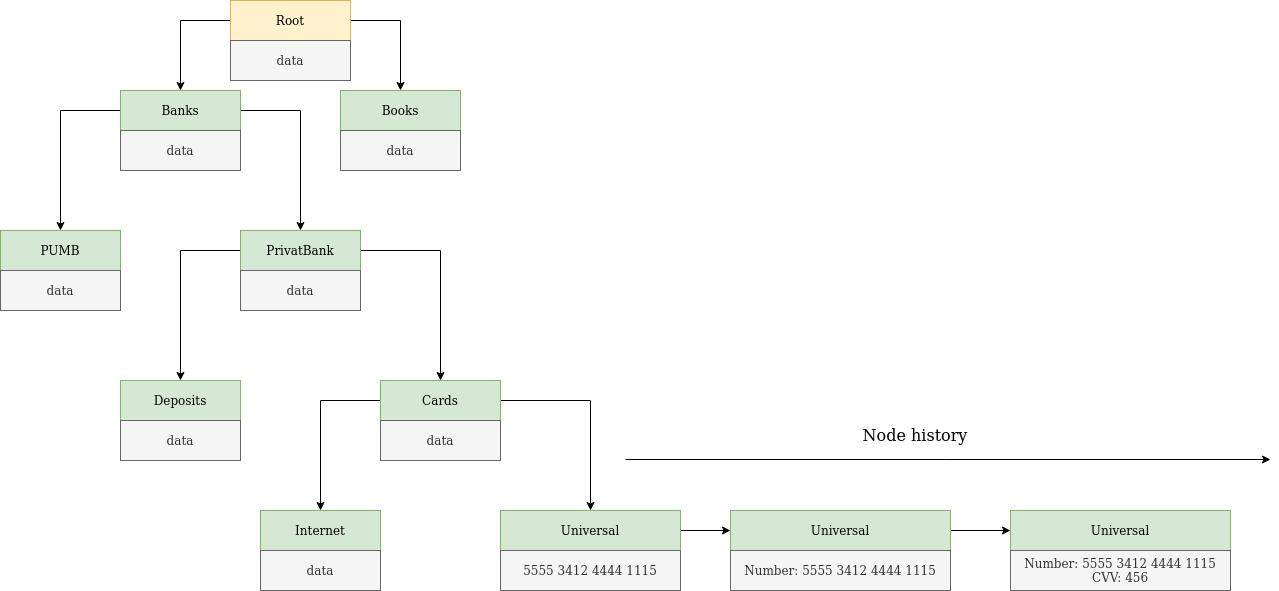

The diagram above was exported from draw.io. Its source (the exported page's mxGraphModel, read from the mxfile embedded in the PNG):
<mxGraphModel dx="1115" dy="763" grid="1" gridSize="10" guides="1" tooltips="1" connect="1" arrows="1" fold="1" page="1" pageScale="1" pageWidth="2339" pageHeight="3300" math="0" shadow="0">
  <root>
    <mxCell id="0" />
    <mxCell id="1" parent="0" />
    <mxCell id="qEv03eJFUGlhBp4SYGOG-4" style="edgeStyle=orthogonalEdgeStyle;rounded=0;orthogonalLoop=1;jettySize=auto;html=1;exitX=0;exitY=0.5;exitDx=0;exitDy=0;entryX=0.5;entryY=0;entryDx=0;entryDy=0;" edge="1" parent="1" source="qEv03eJFUGlhBp4SYGOG-1" target="qEv03eJFUGlhBp4SYGOG-2">
      <mxGeometry relative="1" as="geometry" />
    </mxCell>
    <mxCell id="qEv03eJFUGlhBp4SYGOG-6" style="edgeStyle=orthogonalEdgeStyle;rounded=0;orthogonalLoop=1;jettySize=auto;html=1;exitX=1;exitY=0.5;exitDx=0;exitDy=0;entryX=0.5;entryY=0;entryDx=0;entryDy=0;" edge="1" parent="1" source="qEv03eJFUGlhBp4SYGOG-1" target="qEv03eJFUGlhBp4SYGOG-3">
      <mxGeometry relative="1" as="geometry" />
    </mxCell>
    <mxCell id="qEv03eJFUGlhBp4SYGOG-1" value="Root" style="rounded=0;whiteSpace=wrap;html=1;fillColor=#fff2cc;strokeColor=#d6b656;" vertex="1" parent="1">
      <mxGeometry x="500" y="90" width="120" height="40" as="geometry" />
    </mxCell>
    <mxCell id="qEv03eJFUGlhBp4SYGOG-13" style="edgeStyle=orthogonalEdgeStyle;rounded=0;orthogonalLoop=1;jettySize=auto;html=1;exitX=0;exitY=0.5;exitDx=0;exitDy=0;entryX=0.5;entryY=0;entryDx=0;entryDy=0;" edge="1" parent="1" source="qEv03eJFUGlhBp4SYGOG-2" target="qEv03eJFUGlhBp4SYGOG-9">
      <mxGeometry relative="1" as="geometry" />
    </mxCell>
    <mxCell id="qEv03eJFUGlhBp4SYGOG-14" style="edgeStyle=orthogonalEdgeStyle;rounded=0;orthogonalLoop=1;jettySize=auto;html=1;exitX=1;exitY=0.5;exitDx=0;exitDy=0;entryX=0.5;entryY=0;entryDx=0;entryDy=0;" edge="1" parent="1" source="qEv03eJFUGlhBp4SYGOG-2" target="qEv03eJFUGlhBp4SYGOG-11">
      <mxGeometry relative="1" as="geometry" />
    </mxCell>
    <mxCell id="qEv03eJFUGlhBp4SYGOG-2" value="&lt;div&gt;Banks&lt;/div&gt;" style="rounded=0;whiteSpace=wrap;html=1;fillColor=#d5e8d4;strokeColor=#82b366;" vertex="1" parent="1">
      <mxGeometry x="390" y="180" width="120" height="40" as="geometry" />
    </mxCell>
    <mxCell id="qEv03eJFUGlhBp4SYGOG-3" value="&lt;div&gt;Books&lt;/div&gt;" style="rounded=0;whiteSpace=wrap;html=1;fillColor=#d5e8d4;strokeColor=#82b366;" vertex="1" parent="1">
      <mxGeometry x="610" y="180" width="120" height="40" as="geometry" />
    </mxCell>
    <mxCell id="qEv03eJFUGlhBp4SYGOG-7" value="data" style="rounded=0;whiteSpace=wrap;html=1;fillColor=#f5f5f5;strokeColor=#666666;fontColor=#333333;" vertex="1" parent="1">
      <mxGeometry x="390" y="220" width="120" height="40" as="geometry" />
    </mxCell>
    <mxCell id="qEv03eJFUGlhBp4SYGOG-8" value="data" style="rounded=0;whiteSpace=wrap;html=1;fillColor=#f5f5f5;strokeColor=#666666;fontColor=#333333;" vertex="1" parent="1">
      <mxGeometry x="610" y="220" width="120" height="40" as="geometry" />
    </mxCell>
    <mxCell id="qEv03eJFUGlhBp4SYGOG-9" value="&lt;div&gt;PUMB&lt;/div&gt;" style="rounded=0;whiteSpace=wrap;html=1;fillColor=#d5e8d4;strokeColor=#82b366;" vertex="1" parent="1">
      <mxGeometry x="270" y="320" width="120" height="40" as="geometry" />
    </mxCell>
    <mxCell id="qEv03eJFUGlhBp4SYGOG-10" value="data" style="rounded=0;whiteSpace=wrap;html=1;fillColor=#f5f5f5;strokeColor=#666666;fontColor=#333333;" vertex="1" parent="1">
      <mxGeometry x="270" y="360" width="120" height="40" as="geometry" />
    </mxCell>
    <mxCell id="qEv03eJFUGlhBp4SYGOG-20" style="edgeStyle=orthogonalEdgeStyle;rounded=0;orthogonalLoop=1;jettySize=auto;html=1;exitX=0;exitY=0.5;exitDx=0;exitDy=0;entryX=0.5;entryY=0;entryDx=0;entryDy=0;" edge="1" parent="1" source="qEv03eJFUGlhBp4SYGOG-11" target="qEv03eJFUGlhBp4SYGOG-16">
      <mxGeometry relative="1" as="geometry" />
    </mxCell>
    <mxCell id="qEv03eJFUGlhBp4SYGOG-21" style="edgeStyle=orthogonalEdgeStyle;rounded=0;orthogonalLoop=1;jettySize=auto;html=1;exitX=1;exitY=0.5;exitDx=0;exitDy=0;entryX=0.5;entryY=0;entryDx=0;entryDy=0;" edge="1" parent="1" source="qEv03eJFUGlhBp4SYGOG-11" target="qEv03eJFUGlhBp4SYGOG-18">
      <mxGeometry relative="1" as="geometry" />
    </mxCell>
    <mxCell id="qEv03eJFUGlhBp4SYGOG-11" value="&lt;div&gt;PrivatBank&lt;/div&gt;" style="rounded=0;whiteSpace=wrap;html=1;fillColor=#d5e8d4;strokeColor=#82b366;" vertex="1" parent="1">
      <mxGeometry x="510" y="320" width="120" height="40" as="geometry" />
    </mxCell>
    <mxCell id="qEv03eJFUGlhBp4SYGOG-12" value="data" style="rounded=0;whiteSpace=wrap;html=1;fillColor=#f5f5f5;strokeColor=#666666;fontColor=#333333;" vertex="1" parent="1">
      <mxGeometry x="510" y="360" width="120" height="40" as="geometry" />
    </mxCell>
    <mxCell id="qEv03eJFUGlhBp4SYGOG-15" value="data" style="rounded=0;whiteSpace=wrap;html=1;fillColor=#f5f5f5;strokeColor=#666666;fontColor=#333333;" vertex="1" parent="1">
      <mxGeometry x="500" y="130" width="120" height="40" as="geometry" />
    </mxCell>
    <mxCell id="qEv03eJFUGlhBp4SYGOG-16" value="Deposits" style="rounded=0;whiteSpace=wrap;html=1;fillColor=#d5e8d4;strokeColor=#82b366;" vertex="1" parent="1">
      <mxGeometry x="390" y="470" width="120" height="40" as="geometry" />
    </mxCell>
    <mxCell id="qEv03eJFUGlhBp4SYGOG-17" value="data" style="rounded=0;whiteSpace=wrap;html=1;fillColor=#f5f5f5;strokeColor=#666666;fontColor=#333333;" vertex="1" parent="1">
      <mxGeometry x="390" y="510" width="120" height="40" as="geometry" />
    </mxCell>
    <mxCell id="qEv03eJFUGlhBp4SYGOG-26" style="edgeStyle=orthogonalEdgeStyle;rounded=0;orthogonalLoop=1;jettySize=auto;html=1;exitX=0;exitY=0.5;exitDx=0;exitDy=0;entryX=0.5;entryY=0;entryDx=0;entryDy=0;" edge="1" parent="1" source="qEv03eJFUGlhBp4SYGOG-18" target="qEv03eJFUGlhBp4SYGOG-22">
      <mxGeometry relative="1" as="geometry" />
    </mxCell>
    <mxCell id="qEv03eJFUGlhBp4SYGOG-27" style="edgeStyle=orthogonalEdgeStyle;rounded=0;orthogonalLoop=1;jettySize=auto;html=1;exitX=1;exitY=0.5;exitDx=0;exitDy=0;entryX=0.5;entryY=0;entryDx=0;entryDy=0;" edge="1" parent="1" source="qEv03eJFUGlhBp4SYGOG-18" target="qEv03eJFUGlhBp4SYGOG-24">
      <mxGeometry relative="1" as="geometry" />
    </mxCell>
    <mxCell id="qEv03eJFUGlhBp4SYGOG-18" value="Cards" style="rounded=0;whiteSpace=wrap;html=1;fillColor=#d5e8d4;strokeColor=#82b366;" vertex="1" parent="1">
      <mxGeometry x="650" y="470" width="120" height="40" as="geometry" />
    </mxCell>
    <mxCell id="qEv03eJFUGlhBp4SYGOG-19" value="data" style="rounded=0;whiteSpace=wrap;html=1;fillColor=#f5f5f5;strokeColor=#666666;fontColor=#333333;" vertex="1" parent="1">
      <mxGeometry x="650" y="510" width="120" height="40" as="geometry" />
    </mxCell>
    <mxCell id="qEv03eJFUGlhBp4SYGOG-22" value="Internet" style="rounded=0;whiteSpace=wrap;html=1;fillColor=#d5e8d4;strokeColor=#82b366;" vertex="1" parent="1">
      <mxGeometry x="530" y="600" width="120" height="40" as="geometry" />
    </mxCell>
    <mxCell id="qEv03eJFUGlhBp4SYGOG-23" value="data" style="rounded=0;whiteSpace=wrap;html=1;fillColor=#f5f5f5;strokeColor=#666666;fontColor=#333333;" vertex="1" parent="1">
      <mxGeometry x="530" y="640" width="120" height="40" as="geometry" />
    </mxCell>
    <mxCell id="qEv03eJFUGlhBp4SYGOG-30" style="edgeStyle=orthogonalEdgeStyle;rounded=0;orthogonalLoop=1;jettySize=auto;html=1;exitX=1;exitY=0.5;exitDx=0;exitDy=0;entryX=0;entryY=0.5;entryDx=0;entryDy=0;" edge="1" parent="1" source="qEv03eJFUGlhBp4SYGOG-24" target="qEv03eJFUGlhBp4SYGOG-28">
      <mxGeometry relative="1" as="geometry" />
    </mxCell>
    <mxCell id="qEv03eJFUGlhBp4SYGOG-24" value="Universal" style="rounded=0;whiteSpace=wrap;html=1;fillColor=#d5e8d4;strokeColor=#82b366;" vertex="1" parent="1">
      <mxGeometry x="770" y="600" width="180" height="40" as="geometry" />
    </mxCell>
    <mxCell id="qEv03eJFUGlhBp4SYGOG-25" value="5555 3412 4444 1115" style="rounded=0;whiteSpace=wrap;html=1;fillColor=#f5f5f5;strokeColor=#666666;fontColor=#333333;" vertex="1" parent="1">
      <mxGeometry x="770" y="640" width="180" height="40" as="geometry" />
    </mxCell>
    <mxCell id="qEv03eJFUGlhBp4SYGOG-33" style="edgeStyle=orthogonalEdgeStyle;rounded=0;orthogonalLoop=1;jettySize=auto;html=1;exitX=1;exitY=0.5;exitDx=0;exitDy=0;entryX=0;entryY=0.5;entryDx=0;entryDy=0;" edge="1" parent="1" source="qEv03eJFUGlhBp4SYGOG-28" target="qEv03eJFUGlhBp4SYGOG-31">
      <mxGeometry relative="1" as="geometry" />
    </mxCell>
    <mxCell id="qEv03eJFUGlhBp4SYGOG-28" value="Universal" style="rounded=0;whiteSpace=wrap;html=1;fillColor=#d5e8d4;strokeColor=#82b366;" vertex="1" parent="1">
      <mxGeometry x="1000" y="600" width="220" height="40" as="geometry" />
    </mxCell>
    <mxCell id="qEv03eJFUGlhBp4SYGOG-29" value="Number: 5555 3412 4444 1115" style="rounded=0;whiteSpace=wrap;html=1;fillColor=#f5f5f5;strokeColor=#666666;fontColor=#333333;" vertex="1" parent="1">
      <mxGeometry x="1000" y="640" width="220" height="40" as="geometry" />
    </mxCell>
    <mxCell id="qEv03eJFUGlhBp4SYGOG-31" value="Universal" style="rounded=0;whiteSpace=wrap;html=1;fillColor=#d5e8d4;strokeColor=#82b366;" vertex="1" parent="1">
      <mxGeometry x="1280" y="600" width="220" height="40" as="geometry" />
    </mxCell>
    <mxCell id="qEv03eJFUGlhBp4SYGOG-32" value="Number: 5555 3412 4444 1115&lt;br&gt;CVV: 456" style="rounded=0;whiteSpace=wrap;html=1;fillColor=#f5f5f5;strokeColor=#666666;fontColor=#333333;" vertex="1" parent="1">
      <mxGeometry x="1280" y="640" width="220" height="40" as="geometry" />
    </mxCell>
    <mxCell id="qEv03eJFUGlhBp4SYGOG-34" value="&lt;font style=&quot;font-size: 16px&quot;&gt;Node history&lt;/font&gt;" style="text;html=1;strokeColor=none;fillColor=none;align=center;verticalAlign=middle;whiteSpace=wrap;rounded=0;" vertex="1" parent="1">
      <mxGeometry x="1130" y="510" width="110" height="30" as="geometry" />
    </mxCell>
    <mxCell id="qEv03eJFUGlhBp4SYGOG-35" value="" style="endArrow=classic;html=1;" edge="1" parent="1">
      <mxGeometry width="50" height="50" relative="1" as="geometry">
        <mxPoint x="895" y="549" as="sourcePoint" />
        <mxPoint x="1540" y="549" as="targetPoint" />
      </mxGeometry>
    </mxCell>
  </root>
</mxGraphModel>